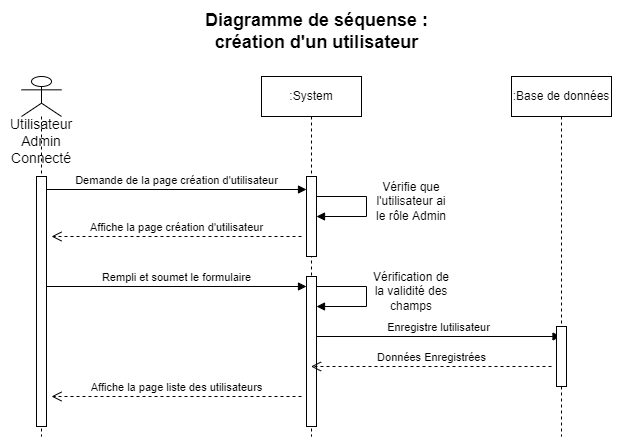

The diagram above was exported from draw.io. Its source (the exported page's mxGraphModel, read from the mxfile embedded in the PNG):
<mxGraphModel dx="1038" dy="489" grid="1" gridSize="10" guides="1" tooltips="1" connect="1" arrows="1" fold="1" page="1" pageScale="1" pageWidth="827" pageHeight="1169" math="0" shadow="0">
  <root>
    <mxCell id="0" />
    <mxCell id="1" parent="0" />
    <mxCell id="oE-red1b5EszzKg8WO2Z-1" value="&lt;b&gt;&lt;font style=&quot;font-size: 18px&quot;&gt;Diagramme de séquense : création d'un utilisateur&lt;/font&gt;&lt;/b&gt;" style="text;html=1;strokeColor=none;fillColor=none;align=center;verticalAlign=middle;whiteSpace=wrap;rounded=0;" vertex="1" parent="1">
      <mxGeometry x="290" y="20" width="231" height="30" as="geometry" />
    </mxCell>
    <mxCell id="oE-red1b5EszzKg8WO2Z-6" value="" style="shape=umlLifeline;participant=umlActor;perimeter=lifelinePerimeter;whiteSpace=wrap;html=1;container=1;collapsible=0;recursiveResize=0;verticalAlign=top;spacingTop=36;outlineConnect=0;fontSize=24;rounded=0;" vertex="1" parent="1">
      <mxGeometry x="110" y="80" width="40" height="360" as="geometry" />
    </mxCell>
    <mxCell id="oE-red1b5EszzKg8WO2Z-7" value="" style="html=1;points=[];perimeter=orthogonalPerimeter;rounded=0;labelBackgroundColor=none;fontSize=14;" vertex="1" parent="oE-red1b5EszzKg8WO2Z-6">
      <mxGeometry x="15" y="100" width="10" height="250" as="geometry" />
    </mxCell>
    <mxCell id="oE-red1b5EszzKg8WO2Z-8" value="Utilisateur&lt;br&gt;Admin&lt;br&gt;Connecté" style="text;html=1;strokeColor=none;fillColor=none;align=center;verticalAlign=middle;whiteSpace=wrap;rounded=0;fontSize=14;" vertex="1" parent="oE-red1b5EszzKg8WO2Z-6">
      <mxGeometry x="-10" y="50" width="60" height="30" as="geometry" />
    </mxCell>
    <mxCell id="oE-red1b5EszzKg8WO2Z-10" value=":System" style="shape=umlLifeline;perimeter=lifelinePerimeter;whiteSpace=wrap;html=1;container=1;collapsible=0;recursiveResize=0;outlineConnect=0;" vertex="1" parent="1">
      <mxGeometry x="350" y="80" width="100" height="360" as="geometry" />
    </mxCell>
    <mxCell id="oE-red1b5EszzKg8WO2Z-12" value="" style="html=1;points=[];perimeter=orthogonalPerimeter;" vertex="1" parent="oE-red1b5EszzKg8WO2Z-10">
      <mxGeometry x="45" y="100" width="10" height="80" as="geometry" />
    </mxCell>
    <mxCell id="oE-red1b5EszzKg8WO2Z-13" value="Demande de la page création d'utilisateur" style="html=1;verticalAlign=bottom;endArrow=block;rounded=0;" edge="1" parent="oE-red1b5EszzKg8WO2Z-10">
      <mxGeometry width="80" relative="1" as="geometry">
        <mxPoint x="-215" y="113" as="sourcePoint" />
        <mxPoint x="45" y="113" as="targetPoint" />
      </mxGeometry>
    </mxCell>
    <mxCell id="oE-red1b5EszzKg8WO2Z-14" value="" style="html=1;verticalAlign=bottom;endArrow=block;rounded=0;" edge="1" parent="oE-red1b5EszzKg8WO2Z-10">
      <mxGeometry x="-0.1667" y="45" width="80" relative="1" as="geometry">
        <mxPoint x="55" y="120" as="sourcePoint" />
        <mxPoint x="55" y="140" as="targetPoint" />
        <Array as="points">
          <mxPoint x="105" y="120" />
          <mxPoint x="105" y="140" />
        </Array>
        <mxPoint x="-5" y="-20" as="offset" />
      </mxGeometry>
    </mxCell>
    <mxCell id="oE-red1b5EszzKg8WO2Z-19" value="" style="html=1;points=[];perimeter=orthogonalPerimeter;" vertex="1" parent="oE-red1b5EszzKg8WO2Z-10">
      <mxGeometry x="45" y="200" width="10" height="150" as="geometry" />
    </mxCell>
    <mxCell id="oE-red1b5EszzKg8WO2Z-21" value="" style="html=1;verticalAlign=bottom;endArrow=block;rounded=0;" edge="1" parent="oE-red1b5EszzKg8WO2Z-10">
      <mxGeometry x="-0.1667" y="45" width="80" relative="1" as="geometry">
        <mxPoint x="55" y="210" as="sourcePoint" />
        <mxPoint x="55" y="230" as="targetPoint" />
        <Array as="points">
          <mxPoint x="105" y="210" />
          <mxPoint x="105" y="230" />
        </Array>
        <mxPoint x="-5" y="-20" as="offset" />
      </mxGeometry>
    </mxCell>
    <mxCell id="oE-red1b5EszzKg8WO2Z-25" value="Enregistre lutilisateur" style="html=1;verticalAlign=bottom;endArrow=block;rounded=0;" edge="1" parent="oE-red1b5EszzKg8WO2Z-10" target="oE-red1b5EszzKg8WO2Z-11">
      <mxGeometry width="80" relative="1" as="geometry">
        <mxPoint x="55" y="260" as="sourcePoint" />
        <mxPoint x="315" y="260" as="targetPoint" />
      </mxGeometry>
    </mxCell>
    <mxCell id="oE-red1b5EszzKg8WO2Z-11" value=":Base de données" style="shape=umlLifeline;perimeter=lifelinePerimeter;whiteSpace=wrap;html=1;container=1;collapsible=0;recursiveResize=0;outlineConnect=0;" vertex="1" parent="1">
      <mxGeometry x="600" y="80" width="100" height="360" as="geometry" />
    </mxCell>
    <mxCell id="oE-red1b5EszzKg8WO2Z-23" value="" style="html=1;points=[];perimeter=orthogonalPerimeter;" vertex="1" parent="oE-red1b5EszzKg8WO2Z-11">
      <mxGeometry x="45" y="250" width="10" height="60" as="geometry" />
    </mxCell>
    <mxCell id="oE-red1b5EszzKg8WO2Z-15" value="Vérifie que l'utilisateur ai le rôle Admin" style="text;html=1;strokeColor=none;fillColor=none;align=center;verticalAlign=middle;whiteSpace=wrap;rounded=0;" vertex="1" parent="1">
      <mxGeometry x="460" y="190" width="80" height="30" as="geometry" />
    </mxCell>
    <mxCell id="oE-red1b5EszzKg8WO2Z-16" value="Affiche la page création d'utilisateur" style="html=1;verticalAlign=bottom;endArrow=open;dashed=1;endSize=8;rounded=0;" edge="1" parent="1">
      <mxGeometry relative="1" as="geometry">
        <mxPoint x="390" y="240" as="sourcePoint" />
        <mxPoint x="140" y="240" as="targetPoint" />
      </mxGeometry>
    </mxCell>
    <mxCell id="oE-red1b5EszzKg8WO2Z-20" value="Rempli et soumet le formulaire" style="html=1;verticalAlign=bottom;endArrow=block;rounded=0;" edge="1" parent="1">
      <mxGeometry width="80" relative="1" as="geometry">
        <mxPoint x="135" y="290" as="sourcePoint" />
        <mxPoint x="395" y="290" as="targetPoint" />
      </mxGeometry>
    </mxCell>
    <mxCell id="oE-red1b5EszzKg8WO2Z-22" value="Vérification de la validité des champs" style="text;html=1;strokeColor=none;fillColor=none;align=center;verticalAlign=middle;whiteSpace=wrap;rounded=0;" vertex="1" parent="1">
      <mxGeometry x="460" y="280" width="80" height="30" as="geometry" />
    </mxCell>
    <mxCell id="oE-red1b5EszzKg8WO2Z-27" value="Données Enregistrées" style="html=1;verticalAlign=bottom;endArrow=open;dashed=1;endSize=8;rounded=0;" edge="1" parent="1" target="oE-red1b5EszzKg8WO2Z-10">
      <mxGeometry relative="1" as="geometry">
        <mxPoint x="640" y="370" as="sourcePoint" />
        <mxPoint x="560" y="370" as="targetPoint" />
      </mxGeometry>
    </mxCell>
    <mxCell id="oE-red1b5EszzKg8WO2Z-28" value="Affiche la page liste des utilisateurs" style="html=1;verticalAlign=bottom;endArrow=open;dashed=1;endSize=8;rounded=0;" edge="1" parent="1">
      <mxGeometry relative="1" as="geometry">
        <mxPoint x="390" y="400" as="sourcePoint" />
        <mxPoint x="140" y="400" as="targetPoint" />
      </mxGeometry>
    </mxCell>
  </root>
</mxGraphModel>